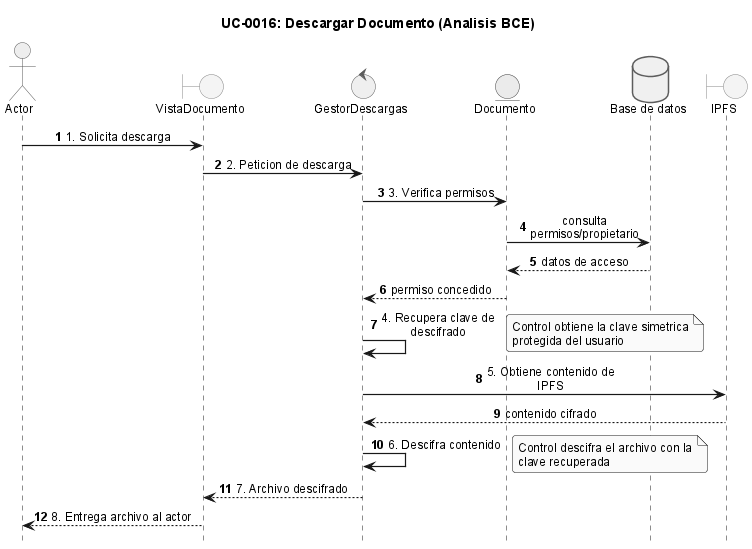

The diagram above was rendered by PlantUML. Its source (embedded in the PNG):
@startuml
!include _sequence-bce-style.puml

title UC-0016: Descargar Documento (Analisis BCE)

actor Actor
boundary "VistaDocumento" as BV
control "GestorDescargas" as CD
entity "Documento" as ED

database "Base de datos" as DB
boundary "IPFS" as IPFS

Actor -> BV : 1. Solicita descarga
BV -> CD : 2. Peticion de descarga

CD -> ED : 3. Verifica permisos
ED -> DB : consulta permisos/propietario
DB --> ED : datos de acceso
ED --> CD : permiso concedido

CD -> CD : 4. Recupera clave de descifrado
note right : Control obtiene la clave simetrica protegida del usuario
CD -> IPFS : 5. Obtiene contenido de IPFS
IPFS --> CD : contenido cifrado

CD -> CD : 6. Descifra contenido
note right : Control descifra el archivo con la clave recuperada

CD --> BV : 7. Archivo descifrado
BV --> Actor : 8. Entrega archivo al actor

@enduml